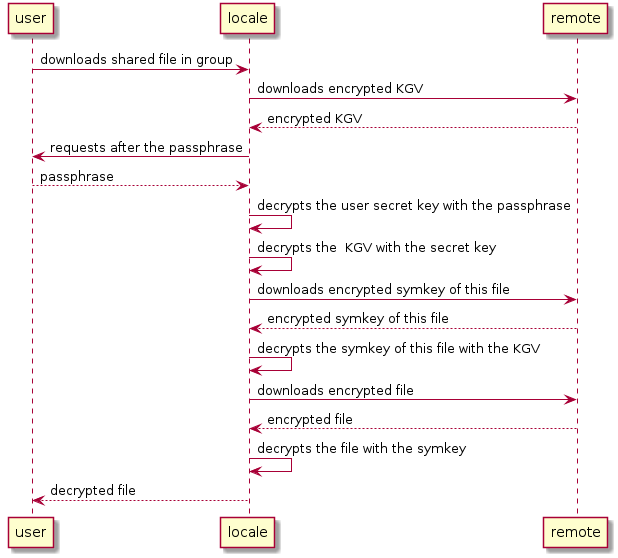

The diagram above was rendered by PlantUML. Its source (embedded in the PNG):
@startuml

user -> locale : downloads shared file in group
locale -> remote : downloads encrypted KGV
locale <-- remote : encrypted KGV
user <- locale : requests after the passphrase
user --> locale : passphrase
locale -> locale : decrypts the user secret key with the passphrase
locale -> locale : decrypts the  KGV with the secret key
locale -> remote : downloads encrypted symkey of this file
locale <-- remote : encrypted symkey of this file
locale -> locale : decrypts the symkey of this file with the KGV
locale -> remote : downloads encrypted file
locale <-- remote : encrypted file
locale -> locale : decrypts the file with the symkey
user <-- locale : decrypted file

@enduml